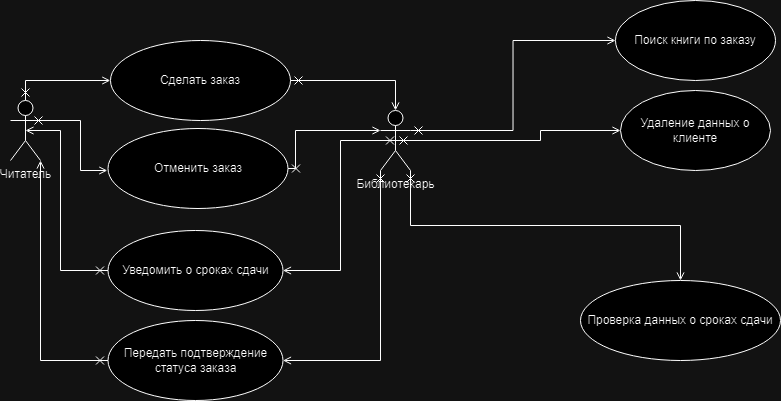

The diagram above was exported from draw.io. Its source (the exported page's mxGraphModel, read from the mxfile embedded in the PNG):
<mxGraphModel dx="988" dy="523" grid="1" gridSize="10" guides="1" tooltips="1" connect="1" arrows="1" fold="1" page="1" pageScale="1" pageWidth="583" pageHeight="827" math="0" shadow="0">
  <root>
    <mxCell id="0" />
    <mxCell id="1" parent="0" />
    <mxCell id="an5Z5J0pkEpVs_l8PtT2-15" style="edgeStyle=orthogonalEdgeStyle;rounded=0;orthogonalLoop=1;jettySize=auto;html=1;exitX=0.5;exitY=0;exitDx=0;exitDy=0;exitPerimeter=0;endArrow=open;endFill=0;startArrow=cross;startFill=0;entryX=-0.001;entryY=0.511;entryDx=0;entryDy=0;entryPerimeter=0;" parent="1" source="eKhRr3B1XAOLILvqetzO-1" target="an5Z5J0pkEpVs_l8PtT2-7" edge="1">
      <mxGeometry relative="1" as="geometry">
        <Array as="points">
          <mxPoint x="65" y="270" />
          <mxPoint x="150" y="270" />
        </Array>
      </mxGeometry>
    </mxCell>
    <mxCell id="eKhRr3B1XAOLILvqetzO-1" value="Читатель" style="shape=umlActor;verticalLabelPosition=bottom;verticalAlign=top;html=1;outlineConnect=0;" parent="1" vertex="1">
      <mxGeometry x="50" y="290" width="30" height="60" as="geometry" />
    </mxCell>
    <mxCell id="an5Z5J0pkEpVs_l8PtT2-7" value="Сделать заказ" style="ellipse;whiteSpace=wrap;html=1;" parent="1" vertex="1">
      <mxGeometry x="150" y="230" width="180" height="80" as="geometry" />
    </mxCell>
    <mxCell id="an5Z5J0pkEpVs_l8PtT2-8" value="Передать подтверждение статуса заказа" style="ellipse;whiteSpace=wrap;html=1;" parent="1" vertex="1">
      <mxGeometry x="147.5" y="510" width="175" height="80" as="geometry" />
    </mxCell>
    <mxCell id="an5Z5J0pkEpVs_l8PtT2-17" style="edgeStyle=orthogonalEdgeStyle;rounded=0;orthogonalLoop=1;jettySize=auto;html=1;exitX=0;exitY=1;exitDx=0;exitDy=0;exitPerimeter=0;entryX=1;entryY=0.5;entryDx=0;entryDy=0;endArrow=open;endFill=0;startArrow=cross;startFill=0;" parent="1" source="an5Z5J0pkEpVs_l8PtT2-9" target="an5Z5J0pkEpVs_l8PtT2-8" edge="1">
      <mxGeometry relative="1" as="geometry" />
    </mxCell>
    <mxCell id="an5Z5J0pkEpVs_l8PtT2-28" style="edgeStyle=orthogonalEdgeStyle;rounded=0;orthogonalLoop=1;jettySize=auto;html=1;exitX=1;exitY=0.3333333333333333;exitDx=0;exitDy=0;exitPerimeter=0;entryX=0;entryY=0.5;entryDx=0;entryDy=0;endArrow=open;endFill=0;startArrow=cross;startFill=0;" parent="1" source="an5Z5J0pkEpVs_l8PtT2-9" target="an5Z5J0pkEpVs_l8PtT2-27" edge="1">
      <mxGeometry relative="1" as="geometry" />
    </mxCell>
    <mxCell id="an5Z5J0pkEpVs_l8PtT2-31" style="edgeStyle=orthogonalEdgeStyle;rounded=0;orthogonalLoop=1;jettySize=auto;html=1;exitX=0.5;exitY=0.5;exitDx=0;exitDy=0;exitPerimeter=0;entryX=0;entryY=0.5;entryDx=0;entryDy=0;endArrow=open;endFill=0;startArrow=cross;startFill=0;" parent="1" source="an5Z5J0pkEpVs_l8PtT2-9" target="an5Z5J0pkEpVs_l8PtT2-30" edge="1">
      <mxGeometry relative="1" as="geometry">
        <Array as="points">
          <mxPoint x="580" y="330" />
          <mxPoint x="580" y="320" />
        </Array>
      </mxGeometry>
    </mxCell>
    <mxCell id="an5Z5J0pkEpVs_l8PtT2-40" style="edgeStyle=orthogonalEdgeStyle;rounded=0;orthogonalLoop=1;jettySize=auto;html=1;exitX=1;exitY=1;exitDx=0;exitDy=0;exitPerimeter=0;entryX=0.5;entryY=0;entryDx=0;entryDy=0;endArrow=open;endFill=0;startArrow=cross;startFill=0;" parent="1" source="an5Z5J0pkEpVs_l8PtT2-9" target="an5Z5J0pkEpVs_l8PtT2-36" edge="1">
      <mxGeometry relative="1" as="geometry" />
    </mxCell>
    <mxCell id="an5Z5J0pkEpVs_l8PtT2-9" value="Библиотекарь" style="shape=umlActor;verticalLabelPosition=bottom;verticalAlign=top;html=1;outlineConnect=0;" parent="1" vertex="1">
      <mxGeometry x="420" y="300" width="30" height="60" as="geometry" />
    </mxCell>
    <mxCell id="an5Z5J0pkEpVs_l8PtT2-18" style="edgeStyle=orthogonalEdgeStyle;rounded=0;orthogonalLoop=1;jettySize=auto;html=1;entryX=1;entryY=1;entryDx=0;entryDy=0;entryPerimeter=0;endArrow=open;endFill=0;startArrow=cross;startFill=0;exitX=0;exitY=0.5;exitDx=0;exitDy=0;" parent="1" target="eKhRr3B1XAOLILvqetzO-1" edge="1" source="an5Z5J0pkEpVs_l8PtT2-8">
      <mxGeometry relative="1" as="geometry">
        <mxPoint x="150" y="500" as="sourcePoint" />
      </mxGeometry>
    </mxCell>
    <mxCell id="an5Z5J0pkEpVs_l8PtT2-27" value="Поиск книги по заказу" style="ellipse;whiteSpace=wrap;html=1;" parent="1" vertex="1">
      <mxGeometry x="655" y="190" width="160" height="80" as="geometry" />
    </mxCell>
    <mxCell id="an5Z5J0pkEpVs_l8PtT2-30" value="Удаление данных о клиенте" style="ellipse;whiteSpace=wrap;html=1;" parent="1" vertex="1">
      <mxGeometry x="660" y="280" width="150" height="80" as="geometry" />
    </mxCell>
    <mxCell id="an5Z5J0pkEpVs_l8PtT2-36" value="Проверка данных о сроках сдачи" style="ellipse;whiteSpace=wrap;html=1;" parent="1" vertex="1">
      <mxGeometry x="620" y="470" width="200" height="80" as="geometry" />
    </mxCell>
    <mxCell id="9iFMbr6CGy9B2aUeOUEn-2" value="Отменить заказ" style="ellipse;whiteSpace=wrap;html=1;" vertex="1" parent="1">
      <mxGeometry x="147.5" y="318" width="180" height="80" as="geometry" />
    </mxCell>
    <mxCell id="9iFMbr6CGy9B2aUeOUEn-4" style="edgeStyle=orthogonalEdgeStyle;rounded=0;orthogonalLoop=1;jettySize=auto;html=1;endArrow=open;endFill=0;startArrow=cross;startFill=0;entryX=-0.004;entryY=0.532;entryDx=0;entryDy=0;entryPerimeter=0;" edge="1" parent="1" target="9iFMbr6CGy9B2aUeOUEn-2">
      <mxGeometry relative="1" as="geometry">
        <mxPoint x="70" y="310" as="sourcePoint" />
        <mxPoint x="137.5000000000001" y="350" as="targetPoint" />
        <Array as="points">
          <mxPoint x="120" y="310" />
          <mxPoint x="120" y="360" />
          <mxPoint x="147" y="360" />
        </Array>
      </mxGeometry>
    </mxCell>
    <mxCell id="9iFMbr6CGy9B2aUeOUEn-6" style="edgeStyle=orthogonalEdgeStyle;rounded=0;orthogonalLoop=1;jettySize=auto;html=1;exitX=1;exitY=0.5;exitDx=0;exitDy=0;endArrow=open;endFill=0;startArrow=cross;startFill=0;entryX=0.5;entryY=0;entryDx=0;entryDy=0;entryPerimeter=0;" edge="1" parent="1" source="an5Z5J0pkEpVs_l8PtT2-7" target="an5Z5J0pkEpVs_l8PtT2-9">
      <mxGeometry relative="1" as="geometry">
        <mxPoint x="350" y="270" as="sourcePoint" />
        <mxPoint x="435" y="251" as="targetPoint" />
        <Array as="points">
          <mxPoint x="435" y="270" />
        </Array>
      </mxGeometry>
    </mxCell>
    <mxCell id="9iFMbr6CGy9B2aUeOUEn-7" style="edgeStyle=orthogonalEdgeStyle;rounded=0;orthogonalLoop=1;jettySize=auto;html=1;exitX=1;exitY=0.5;exitDx=0;exitDy=0;endArrow=open;endFill=0;startArrow=cross;startFill=0;entryX=0;entryY=0.3333333333333333;entryDx=0;entryDy=0;entryPerimeter=0;" edge="1" parent="1" source="9iFMbr6CGy9B2aUeOUEn-2" target="an5Z5J0pkEpVs_l8PtT2-9">
      <mxGeometry relative="1" as="geometry">
        <mxPoint x="335" y="368" as="sourcePoint" />
        <mxPoint x="420" y="349" as="targetPoint" />
        <Array as="points">
          <mxPoint x="335" y="358" />
          <mxPoint x="335" y="320" />
        </Array>
      </mxGeometry>
    </mxCell>
    <mxCell id="9iFMbr6CGy9B2aUeOUEn-8" value="Уведомить о сроках сдачи" style="ellipse;whiteSpace=wrap;html=1;" vertex="1" parent="1">
      <mxGeometry x="147.5" y="420" width="175" height="80" as="geometry" />
    </mxCell>
    <mxCell id="9iFMbr6CGy9B2aUeOUEn-9" style="edgeStyle=orthogonalEdgeStyle;rounded=0;orthogonalLoop=1;jettySize=auto;html=1;entryX=1;entryY=0.5;entryDx=0;entryDy=0;endArrow=open;endFill=0;startArrow=cross;startFill=0;" edge="1" parent="1" target="9iFMbr6CGy9B2aUeOUEn-8">
      <mxGeometry relative="1" as="geometry">
        <mxPoint x="437.5" y="330" as="sourcePoint" />
        <mxPoint x="340" y="460" as="targetPoint" />
        <Array as="points">
          <mxPoint x="380" y="330" />
          <mxPoint x="380" y="460" />
        </Array>
      </mxGeometry>
    </mxCell>
    <mxCell id="9iFMbr6CGy9B2aUeOUEn-10" style="edgeStyle=orthogonalEdgeStyle;rounded=0;orthogonalLoop=1;jettySize=auto;html=1;endArrow=open;endFill=0;startArrow=cross;startFill=0;exitX=0;exitY=0.5;exitDx=0;exitDy=0;entryX=0.5;entryY=0.5;entryDx=0;entryDy=0;entryPerimeter=0;" edge="1" parent="1" source="9iFMbr6CGy9B2aUeOUEn-8" target="eKhRr3B1XAOLILvqetzO-1">
      <mxGeometry relative="1" as="geometry">
        <mxPoint x="162.5" y="470" as="sourcePoint" />
        <mxPoint x="80" y="330" as="targetPoint" />
        <Array as="points">
          <mxPoint x="100" y="460" />
          <mxPoint x="100" y="320" />
        </Array>
      </mxGeometry>
    </mxCell>
  </root>
</mxGraphModel>